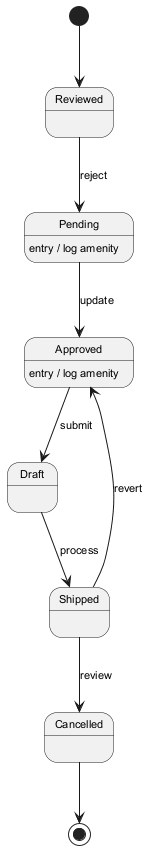

The diagram above was rendered by PlantUML. Its source (embedded in the PNG):
@startuml
skinparam backgroundColor #FFFFFF
skinparam classBackgroundColor #E8F4FA
skinparam classBorderColor #2C7DA0
skinparam defaultFontSize 11
[*] --> Reviewed
Reviewed --> Pending : reject
Pending --> Approved : update
Pending : entry / log amenity
Approved --> Draft : submit
Approved : entry / log amenity
Draft --> Shipped : process
Shipped --> Cancelled : review
Shipped --> Approved : revert
Cancelled --> [*]
@enduml